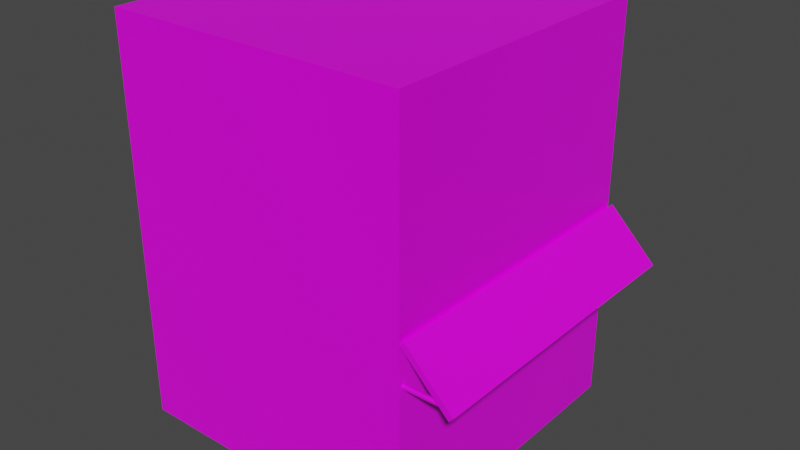 # Source: shop.blend  (saved by Blender 3.1.7; exported with 4.5.12 LTS)
import bpy
from mathutils import Matrix  # noqa: F401  (used for matrix-valued properties, if any)

bpy.ops.wm.read_factory_settings(use_empty=True)
scene = bpy.context.scene
scene.name = 'Scene'

# ---- collections
col_collection = bpy.data.collections.new('Collection'); scene.collection.children.link(col_collection)

# ---- images (referenced by path relative to the original .blend; pixels are not part of the script)
import os
ASSET_DIR = os.environ.get("B2B_ASSET_DIR", "")  # directory of the original .blend (textures are referenced by path, not embedded)
HERE = os.path.dirname(os.path.abspath(__file__))  # packed textures are extracted next to this script under _unpacked/

def load_image(name, relpath, width, height, colorspace="sRGB"):
    """Load a texture the original file referenced (path relative to the .blend, or extracted next to this script)."""
    p = next((c for c in (os.path.join(HERE, relpath), os.path.join(ASSET_DIR, relpath)) if relpath and os.path.exists(c)), "")
    if p:
        img = bpy.data.images.load(p, check_existing=True)
        img.name = name
    else:  # same state as the original file: an image datablock whose file is absent (Cycles renders it pink)
        img = bpy.data.images.new(name, width, height)
        img.source = "FILE"
        img.filepath = "//" + (relpath or name)
    img.colorspace_settings.name = colorspace
    return img
img_house2_png = load_image('house2.png', 'house2.png', 1024, 1024, 'sRGB')

# ---- materials (node trees are filled in below, after node groups)
mat_material = bpy.data.materials.new('Material')
mat_material.alpha_threshold = 0.0
mat_material.use_transparent_shadow = False
mat_material.line_color = (0.0, 0.0, 0.0, 1.0)

# ---- material node trees
mat_material.use_nodes = True; mat_material.node_tree.nodes.clear()
_N = mat_material.node_tree.nodes; _L = mat_material.node_tree.links
n0 = _N.new('ShaderNodeOutputMaterial'); n0.name = 'Material Output'; n0.location = (300, 300)
n1 = _N.new('ShaderNodeBsdfPrincipled'); n1.name = 'Principled BSDF'; n1.location = (10, 300)
n1.distribution = 'GGX'
n1.subsurface_method = 'RANDOM_WALK_SKIN'
n1.inputs[2].default_value = 0.4
n1.inputs[3].default_value = 1.45
n1.inputs[27].default_value = (0.0, 0.0, 0.0, 1.0)
n1.inputs[28].default_value = 1.0
n2 = _N.new('ShaderNodeTexImage'); n2.name = 'Image Texture'; n2.location = (-398, 257)
n2.image = img_house2_png
n2.interpolation = 'Closest'
_L.new(n1.outputs[0], n0.inputs[0])
_L.new(n2.outputs[0], n1.inputs[0])
n0.is_active_output = True

# ---- world
world_world = bpy.data.worlds.new('World'); scene.world = world_world
world_world.use_nodes = True; world_world.node_tree.nodes.clear()
_N = world_world.node_tree.nodes; _L = world_world.node_tree.links
n0 = _N.new('ShaderNodeOutputWorld'); n0.name = 'World Output'; n0.location = (300, 300)
n1 = _N.new('ShaderNodeBackground'); n1.name = 'Background'; n1.location = (10, 300)
n1.inputs[0].default_value = (0.05088, 0.05088, 0.05088, 1.0)
_L.new(n1.outputs[0], n0.inputs[0])
n0.is_active_output = True
world_world.color = (0.05088, 0.05088, 0.05088)
world_world.use_sun_shadow = False
world_world.sun_shadow_jitter_overblur = 0.0

# ---- meshes
me_cube = bpy.data.meshes.new('Cube')
me_cube.from_pydata([(6.0, -5.0, 4.0), (2.0, -5.0, 4.0), (2.0, -5.0, 4.0), (2.0, -5.0, 4.0), (2.0, -5.0, 4.0), (6.0, 6.0, 4.0), (6.0, 6.0, -4.0), (6.0, -6.0, 4.0), (6.0, -6.0, -4.0), (-6.0, 6.0, 4.0), (-6.0, 6.0, -4.0), (-6.0, -6.0, 4.0), (-6.0, -6.0, -4.0), (6.0, -6.0, 12.0), (-6.0, -6.0, 12.0), (6.0, 6.0, 12.0), (-6.0, 6.0, 12.0)], [(0, 1), (1, 2), (2, 3), (3, 4)], [(11, 7, 13, 14), (8, 7, 11, 12), (12, 11, 9, 10), (10, 6, 8, 12), (6, 5, 7, 8), (10, 9, 5, 6), (15, 16, 14, 13), (9, 11, 14, 16), (7, 5, 15, 13), (5, 9, 16, 15)])
_uv = me_cube.uv_layers.new(name='UVMap')
_uv.uv.foreach_set('vector', [0.0, 0.5, 0.3368, 0.5, 0.3368, 1.0, 0.0, 1.0, 0.6667, 0.0, 0.6667, 0.5, 0.3333, 0.5, 0.3333, 0.0, 0.6667, 0.0, 0.6667, 0.5, 0.3333, 0.5, 0.3333, 0.0, 0.125, 0.5, 0.375, 0.5, 0.375, 0.75, 0.125, 0.75, 0.3333, 0.0, 0.3333, 0.5, 0.0, 0.5, 0.0, 0.0, 0.6667, 0.0, 0.6667, 0.5, 0.3333, 0.5, 0.3333, 0.0, 0.6667, 0.0, 1.0, 0.0, 1.0, 0.75, 0.6667, 0.75, 0.0, 0.5, 0.3368, 0.5, 0.3368, 1.0, 0.0, 1.0, 0.0, 0.5, 0.3368, 0.5, 0.3368, 1.0, 0.0, 1.0, 0.3368, 0.5, 0.0, 0.5, 0.0, 1.0, 0.3368, 1.0])
me_cube.materials.append(mat_material)
me_cube.use_remesh_preserve_volume = False
me_cube.use_remesh_preserve_attributes = False
me_cube.use_mirror_vertex_groups = False
me_cube.update()
me_cube_001 = bpy.data.meshes.new('Cube.001')
me_cube_001.from_pydata([(2.0, -6.0, 4.0), (2.0, 6.0, 4.0), (2.177, -6.0, 4.177), (2.177, 6.0, 4.177), (3.879, 6.0, 2.121), (3.879, -6.0, 2.121), (4.055, 6.0, 2.298), (4.055, -6.0, 2.298)], [], [(6, 4, 1, 3), (6, 3, 2, 7), (1, 0, 2, 3), (5, 7, 2, 0), (5, 4, 6, 7), (0, 1, 4, 5)])
_uv = me_cube_001.uv_layers.new(name='UVMap')
_uv.uv.foreach_set('vector', [0.7986, 1.0, 0.7951, 1.0, 0.7951, 0.9531, 0.7986, 0.9531, 1.0, 0.9531, 1.0, 1.0, 0.6667, 1.0, 0.6667, 0.9531, 0.0, 0.0, 0.0, 0.0, 0.0, 0.0, 0.0, 0.0, 0.816, 1.0, 0.816, 0.9531, 0.8194, 0.9531, 0.8194, 1.0, 0.6667, 1.0, 1.0, 1.0, 1.0, 0.9531, 0.6667, 0.9531, 0.6632, 0.9531, 1.0, 0.9531, 1.0, 1.0, 0.6632, 1.0])
me_cube_001.materials.append(mat_material)
me_cube_001.use_remesh_preserve_volume = False
me_cube_001.use_remesh_preserve_attributes = False
me_cube_001.use_mirror_vertex_groups = False
me_cube_001.update()
me_cube_002 = bpy.data.meshes.new('Cube.002')
me_cube_002.from_pydata([(2.669, -4.09, 0.7389), (2.669, -4.09, 2.739), (2.688, -4.091, 0.7389), (2.688, -4.091, 2.739), (2.707, -4.097, 0.7389), (2.707, -4.097, 2.739), (2.724, -4.106, 0.7389), (2.724, -4.106, 2.739), (2.739, -4.119, 0.7389), (2.739, -4.119, 2.739), (2.752, -4.134, 0.7389), (2.752, -4.134, 2.739), (2.761, -4.151, 0.7389), (2.761, -4.151, 2.739), (2.767, -4.17, 0.7389), (2.767, -4.17, 2.739), (2.769, -4.19, 0.7389), (2.769, -4.19, 2.739), (2.767, -4.209, 0.7389), (2.767, -4.209, 2.739), (2.761, -4.228, 0.7389), (2.761, -4.228, 2.739), (2.752, -4.245, 0.7389), (2.752, -4.245, 2.739), (2.739, -4.26, 0.7389), (2.739, -4.26, 2.739), (2.724, -4.273, 0.7389), (2.724, -4.273, 2.739), (2.707, -4.282, 0.7389), (2.707, -4.282, 2.739), (2.688, -4.288, 0.7389), (2.688, -4.288, 2.739), (2.669, -4.29, 0.7389), (2.669, -4.29, 2.739), (2.649, -4.288, 0.7389), (2.649, -4.288, 2.739), (2.63, -4.282, 0.7389), (2.63, -4.282, 2.739), (2.613, -4.273, 0.7389), (2.613, -4.273, 2.739), (2.598, -4.26, 0.7389), (2.598, -4.26, 2.739), (2.585, -4.245, 0.7389), (2.585, -4.245, 2.739), (2.576, -4.228, 0.7389), (2.576, -4.228, 2.739), (2.57, -4.209, 0.7389), (2.57, -4.209, 2.739), (2.569, -4.19, 0.7389), (2.569, -4.19, 2.739), (2.57, -4.17, 0.7389), (2.57, -4.17, 2.739), (2.576, -4.151, 0.7389), (2.576, -4.151, 2.739), (2.585, -4.134, 0.7389), (2.585, -4.134, 2.739), (2.598, -4.119, 0.7389), (2.598, -4.119, 2.739), (2.613, -4.106, 0.7389), (2.613, -4.106, 2.739), (2.63, -4.097, 0.7389), (2.63, -4.097, 2.739), (2.649, -4.091, 0.7389), (2.649, -4.091, 2.739)], [], [(0, 1, 3, 2), (2, 3, 5, 4), (4, 5, 7, 6), (6, 7, 9, 8), (8, 9, 11, 10), (10, 11, 13, 12), (12, 13, 15, 14), (14, 15, 17, 16), (16, 17, 19, 18), (18, 19, 21, 20), (20, 21, 23, 22), (22, 23, 25, 24), (24, 25, 27, 26), (26, 27, 29, 28), (28, 29, 31, 30), (30, 31, 33, 32), (32, 33, 35, 34), (34, 35, 37, 36), (36, 37, 39, 38), (38, 39, 41, 40), (40, 41, 43, 42), (42, 43, 45, 44), (44, 45, 47, 46), (46, 47, 49, 48), (48, 49, 51, 50), (50, 51, 53, 52), (52, 53, 55, 54), (54, 55, 57, 56), (56, 57, 59, 58), (58, 59, 61, 60), (3, 1, 63, 61, 59, 57, 55, 53, 51, 49, 47, 45, 43, 41, 39, 37, 35, 33, 31, 29, 27, 25, 23, 21, 19, 17, 15, 13, 11, 9, 7, 5), (60, 61, 63, 62), (62, 63, 1, 0), (0, 2, 4, 6, 8, 10, 12, 14, 16, 18, 20, 22, 24, 26, 28, 30, 32, 34, 36, 38, 40, 42, 44, 46, 48, 50, 52, 54, 56, 58, 60, 62)])
_uv = me_cube_002.uv_layers.new(name='UVMap')
_uv.uv.foreach_set('vector', [0.3403, 0.1719, 0.3403, 0.1406, 0.3403, 0.1406, 0.3403, 0.1719, 0.3403, 0.1719, 0.3403, 0.1406, 0.3472, 0.1406, 0.3472, 0.1719, 0.3472, 0.1719, 0.3472, 0.1406, 0.3472, 0.1406, 0.3472, 0.1719, 0.3472, 0.1719, 0.3472, 0.1406, 0.3507, 0.1406, 0.3507, 0.1719, 0.3507, 0.1719, 0.3507, 0.1406, 0.3507, 0.1406, 0.3507, 0.1719, 0.3507, 0.1719, 0.3507, 0.1406, 0.3576, 0.1406, 0.3576, 0.1719, 0.3576, 0.1719, 0.3576, 0.1406, 0.3576, 0.1406, 0.3576, 0.1719, 0.3576, 0.1719, 0.3576, 0.1406, 0.3576, 0.1406, 0.3576, 0.1719, 0.3576, 0.1719, 0.3576, 0.1406, 0.3611, 0.1406, 0.3611, 0.1719, 0.3611, 0.1719, 0.3611, 0.1406, 0.3611, 0.1406, 0.3611, 0.1719, 0.3611, 0.1719, 0.3611, 0.1406, 0.3681, 0.1406, 0.3681, 0.1719, 0.3681, 0.1719, 0.3681, 0.1406, 0.3681, 0.1406, 0.3681, 0.1719, 0.3681, 0.1719, 0.3681, 0.1406, 0.3715, 0.1406, 0.3715, 0.1719, 0.3715, 0.1719, 0.3715, 0.1406, 0.3715, 0.1406, 0.3715, 0.1719, 0.3715, 0.1719, 0.3715, 0.1406, 0.3785, 0.1406, 0.3785, 0.1719, 0.3785, 0.1719, 0.3785, 0.1406, 0.3785, 0.1406, 0.3785, 0.1719, 0.3785, 0.1719, 0.3785, 0.1406, 0.3785, 0.1406, 0.3785, 0.1719, 0.3785, 0.1719, 0.3785, 0.1406, 0.3819, 0.1406, 0.3819, 0.1719, 0.3819, 0.1719, 0.3819, 0.1406, 0.3819, 0.1406, 0.3819, 0.1719, 0.3819, 0.1719, 0.3819, 0.1406, 0.3889, 0.1406, 0.3889, 0.1719, 0.3889, 0.1719, 0.3889, 0.1406, 0.3889, 0.1406, 0.3889, 0.1719, 0.3889, 0.1719, 0.3889, 0.1406, 0.3924, 0.1406, 0.3924, 0.1719, 0.3924, 0.1719, 0.3924, 0.1406, 0.3924, 0.1406, 0.3924, 0.1719, 0.3924, 0.1719, 0.3924, 0.1406, 0.3993, 0.1406, 0.3993, 0.1719, 0.3993, 0.1719, 0.3993, 0.1406, 0.3993, 0.1406, 0.3993, 0.1719, 0.3993, 0.1719, 0.3993, 0.1406, 0.3993, 0.1406, 0.3993, 0.1719, 0.3993, 0.1719, 0.3993, 0.1406, 0.4028, 0.1406, 0.4028, 0.1719, 0.4028, 0.1719, 0.4028, 0.1406, 0.4028, 0.1406, 0.4028, 0.1719, 0.4028, 0.1719, 0.4028, 0.1406, 0.4097, 0.1406, 0.4097, 0.1719, 0.4097, 0.1719, 0.4097, 0.1406, 0.4097, 0.1406, 0.4097, 0.1719, 0.3819, 0.05469, 0.3889, 0.05469, 0.3924, 0.05469, 0.3993, 0.05469, 0.4028, 0.0625, 0.4097, 0.0625, 0.4132, 0.07031, 0.4201, 0.07031, 0.4201, 0.07812, 0.4201, 0.08594, 0.4201, 0.09375, 0.4201, 0.1016, 0.4132, 0.1016, 0.4097, 0.1094, 0.4028, 0.1094, 0.3993, 0.1172, 0.3924, 0.1172, 0.3889, 0.1172, 0.3819, 0.1172, 0.3785, 0.1172, 0.3715, 0.1094, 0.3681, 0.1094, 0.3611, 0.1016, 0.3576, 0.1016, 0.3576, 0.09375, 0.3576, 0.08594, 0.3576, 0.07812, 0.3576, 0.07031, 0.3611, 0.07031, 0.3681, 0.0625, 0.3715, 0.0625, 0.3785, 0.05469, 0.4097, 0.1719, 0.4097, 0.1406, 0.4132, 0.1406, 0.4132, 0.1719, 0.4132, 0.1719, 0.4132, 0.1406, 0.4132, 0.1406, 0.4132, 0.1719, 0.3889, 0.07812, 0.3924, 0.07812, 0.3993, 0.07031, 0.4028, 0.07031, 0.4097, 0.07031, 0.4132, 0.0625, 0.4132, 0.05469, 0.4132, 0.05469, 0.4201, 0.04688, 0.4132, 0.03906, 0.4132, 0.03906, 0.4132, 0.03125, 0.4097, 0.02344, 0.4028, 0.02344, 0.3993, 0.02344, 0.3924, 0.01562, 0.3889, 0.01562, 0.3819, 0.01562, 0.3785, 0.02344, 0.3715, 0.02344, 0.3681, 0.02344, 0.3611, 0.03125, 0.3611, 0.03906, 0.3611, 0.03906, 0.3576, 0.04688, 0.3611, 0.05469, 0.3611, 0.05469, 0.3611, 0.0625, 0.3681, 0.07031, 0.3715, 0.07031, 0.3785, 0.07031, 0.3819, 0.07812])
me_cube_002.materials.append(mat_material)
me_cube_002.use_remesh_preserve_volume = False
me_cube_002.use_remesh_preserve_attributes = False
me_cube_002.use_mirror_vertex_groups = False
me_cube_002.update()
me_cube_003 = bpy.data.meshes.new('Cube.003')
me_cube_003.from_pydata([(2.669, -4.09, 0.7389), (2.669, -4.09, 2.739), (2.688, -4.091, 0.7389), (2.688, -4.091, 2.739), (2.707, -4.097, 0.7389), (2.707, -4.097, 2.739), (2.724, -4.106, 0.7389), (2.724, -4.106, 2.739), (2.739, -4.119, 0.7389), (2.739, -4.119, 2.739), (2.752, -4.134, 0.7389), (2.752, -4.134, 2.739), (2.761, -4.151, 0.7389), (2.761, -4.151, 2.739), (2.767, -4.17, 0.7389), (2.767, -4.17, 2.739), (2.769, -4.19, 0.7389), (2.769, -4.19, 2.739), (2.767, -4.209, 0.7389), (2.767, -4.209, 2.739), (2.761, -4.228, 0.7389), (2.761, -4.228, 2.739), (2.752, -4.245, 0.7389), (2.752, -4.245, 2.739), (2.739, -4.26, 0.7389), (2.739, -4.26, 2.739), (2.724, -4.273, 0.7389), (2.724, -4.273, 2.739), (2.707, -4.282, 0.7389), (2.707, -4.282, 2.739), (2.688, -4.288, 0.7389), (2.688, -4.288, 2.739), (2.669, -4.29, 0.7389), (2.669, -4.29, 2.739), (2.649, -4.288, 0.7389), (2.649, -4.288, 2.739), (2.63, -4.282, 0.7389), (2.63, -4.282, 2.739), (2.613, -4.273, 0.7389), (2.613, -4.273, 2.739), (2.598, -4.26, 0.7389), (2.598, -4.26, 2.739), (2.585, -4.245, 0.7389), (2.585, -4.245, 2.739), (2.576, -4.228, 0.7389), (2.576, -4.228, 2.739), (2.57, -4.209, 0.7389), (2.57, -4.209, 2.739), (2.569, -4.19, 0.7389), (2.569, -4.19, 2.739), (2.57, -4.17, 0.7389), (2.57, -4.17, 2.739), (2.576, -4.151, 0.7389), (2.576, -4.151, 2.739), (2.585, -4.134, 0.7389), (2.585, -4.134, 2.739), (2.598, -4.119, 0.7389), (2.598, -4.119, 2.739), (2.613, -4.106, 0.7389), (2.613, -4.106, 2.739), (2.63, -4.097, 0.7389), (2.63, -4.097, 2.739), (2.649, -4.091, 0.7389), (2.649, -4.091, 2.739)], [], [(0, 1, 3, 2), (2, 3, 5, 4), (4, 5, 7, 6), (6, 7, 9, 8), (8, 9, 11, 10), (10, 11, 13, 12), (12, 13, 15, 14), (14, 15, 17, 16), (16, 17, 19, 18), (18, 19, 21, 20), (20, 21, 23, 22), (22, 23, 25, 24), (24, 25, 27, 26), (26, 27, 29, 28), (28, 29, 31, 30), (30, 31, 33, 32), (32, 33, 35, 34), (34, 35, 37, 36), (36, 37, 39, 38), (38, 39, 41, 40), (40, 41, 43, 42), (42, 43, 45, 44), (44, 45, 47, 46), (46, 47, 49, 48), (48, 49, 51, 50), (50, 51, 53, 52), (52, 53, 55, 54), (54, 55, 57, 56), (56, 57, 59, 58), (58, 59, 61, 60), (3, 1, 63, 61, 59, 57, 55, 53, 51, 49, 47, 45, 43, 41, 39, 37, 35, 33, 31, 29, 27, 25, 23, 21, 19, 17, 15, 13, 11, 9, 7, 5), (60, 61, 63, 62), (62, 63, 1, 0), (0, 2, 4, 6, 8, 10, 12, 14, 16, 18, 20, 22, 24, 26, 28, 30, 32, 34, 36, 38, 40, 42, 44, 46, 48, 50, 52, 54, 56, 58, 60, 62)])
_uv = me_cube_003.uv_layers.new(name='UVMap')
_uv.uv.foreach_set('vector', [0.4479, 0.07031, 0.4479, 0.1172, 0.4479, 0.1172, 0.4479, 0.07031, 0.4479, 0.07031, 0.4479, 0.1172, 0.4444, 0.1172, 0.4444, 0.07031, 0.4444, 0.07031, 0.4444, 0.1172, 0.4375, 0.1172, 0.4375, 0.07031, 0.4375, 0.07031, 0.4375, 0.1172, 0.4375, 0.1172, 0.4375, 0.07031, 0.4375, 0.07031, 0.4375, 0.1172, 0.434, 0.1172, 0.434, 0.07031, 0.434, 0.07031, 0.434, 0.1172, 0.4271, 0.1172, 0.4271, 0.07031, 0.4271, 0.07031, 0.4271, 0.1172, 0.4271, 0.1172, 0.4271, 0.07031, 0.4271, 0.07031, 0.4271, 0.1172, 0.4236, 0.1172, 0.4236, 0.07031, 0.4236, 0.07031, 0.4236, 0.1172, 0.4236, 0.1172, 0.4236, 0.07031, 0.4236, 0.07031, 0.4236, 0.1172, 0.4167, 0.1172, 0.4167, 0.07031, 0.4167, 0.07031, 0.4167, 0.1172, 0.4132, 0.1172, 0.4132, 0.07031, 0.4132, 0.07031, 0.4132, 0.1172, 0.4132, 0.1172, 0.4132, 0.07031, 0.4132, 0.07031, 0.4132, 0.1172, 0.4062, 0.1172, 0.4062, 0.07031, 0.4062, 0.07031, 0.4062, 0.1172, 0.4028, 0.1172, 0.4028, 0.07031, 0.4028, 0.07031, 0.4028, 0.1172, 0.4028, 0.1172, 0.4028, 0.07031, 0.4028, 0.07031, 0.4028, 0.1172, 0.3958, 0.1172, 0.3958, 0.07031, 0.3958, 0.07031, 0.3958, 0.1172, 0.3924, 0.1172, 0.3924, 0.07031, 0.3924, 0.07031, 0.3924, 0.1172, 0.3924, 0.1172, 0.3924, 0.07031, 0.3924, 0.07031, 0.3924, 0.1172, 0.3854, 0.1172, 0.3854, 0.07031, 0.3854, 0.07031, 0.3854, 0.1172, 0.3819, 0.1172, 0.3819, 0.07031, 0.3819, 0.07031, 0.3819, 0.1172, 0.3819, 0.1172, 0.3819, 0.07031, 0.3819, 0.07031, 0.3819, 0.1172, 0.375, 0.1172, 0.375, 0.07031, 0.375, 0.07031, 0.375, 0.1172, 0.3715, 0.1172, 0.3715, 0.07031, 0.3715, 0.07031, 0.3715, 0.1172, 0.3715, 0.1172, 0.3715, 0.07031, 0.3715, 0.07031, 0.3715, 0.1172, 0.3646, 0.1172, 0.3646, 0.07031, 0.3646, 0.07031, 0.3646, 0.1172, 0.3646, 0.1172, 0.3646, 0.07031, 0.3646, 0.07031, 0.3646, 0.1172, 0.3611, 0.1172, 0.3611, 0.07031, 0.3611, 0.07031, 0.3611, 0.1172, 0.3542, 0.1172, 0.3542, 0.07031, 0.3542, 0.07031, 0.3542, 0.1172, 0.3542, 0.1172, 0.3542, 0.07031, 0.3542, 0.07031, 0.3542, 0.1172, 0.3507, 0.1172, 0.3507, 0.07031, 0.375, 0.0625, 0.3715, 0.0625, 0.3646, 0.0625, 0.3611, 0.0625, 0.3542, 0.0625, 0.3507, 0.05469, 0.3507, 0.05469, 0.3438, 0.04688, 0.3438, 0.04688, 0.3438, 0.03906, 0.3438, 0.03125, 0.3438, 0.03125, 0.3507, 0.02344, 0.3507, 0.02344, 0.3542, 0.01562, 0.3611, 0.01562, 0.3646, 0.01562, 0.3715, 0.01562, 0.375, 0.01562, 0.3819, 0.01562, 0.3854, 0.01562, 0.3854, 0.02344, 0.3924, 0.02344, 0.3924, 0.03125, 0.3958, 0.03125, 0.3958, 0.03906, 0.3958, 0.04688, 0.3924, 0.04688, 0.3924, 0.05469, 0.3854, 0.05469, 0.3854, 0.0625, 0.3819, 0.0625, 0.3507, 0.07031, 0.3507, 0.1172, 0.3438, 0.1172, 0.3438, 0.07031, 0.3438, 0.07031, 0.3438, 0.1172, 0.3438, 0.1172, 0.3438, 0.07031, 0.4236, 0.0625, 0.4271, 0.0625, 0.434, 0.0625, 0.4375, 0.0625, 0.4444, 0.05469, 0.4444, 0.05469, 0.4479, 0.04688, 0.4479, 0.04688, 0.4479, 0.03906, 0.4479, 0.03125, 0.4479, 0.03125, 0.4444, 0.02344, 0.4444, 0.02344, 0.4375, 0.01562, 0.434, 0.01562, 0.4271, 0.01562, 0.4236, 0.01562, 0.4167, 0.01562, 0.4132, 0.01562, 0.4062, 0.01562, 0.4062, 0.02344, 0.4028, 0.02344, 0.4028, 0.03125, 0.3958, 0.03125, 0.3958, 0.03906, 0.3958, 0.04688, 0.4028, 0.04688, 0.4028, 0.05469, 0.4062, 0.05469, 0.4062, 0.0625, 0.4132, 0.0625, 0.4167, 0.0625])
me_cube_003.materials.append(mat_material)
me_cube_003.use_remesh_preserve_volume = False
me_cube_003.use_remesh_preserve_attributes = False
me_cube_003.use_mirror_vertex_groups = False
me_cube_003.update()

# ---- objects
ob_cube = bpy.data.objects.new('Cube', me_cube)
ob_cube_001 = bpy.data.objects.new('Cube.001', me_cube_001)
ob_pole_1 = bpy.data.objects.new('Pole 1', me_cube_002)
ob_pole_2 = bpy.data.objects.new('Pole 2', me_cube_003)

# ---- transforms, parenting, visibility, modifiers, constraints
ob_cube.location = (0.0, 0.0, 0.0)
ob_cube.lock_rotations_4d = False
ob_cube.empty_display_type = 'ARROWS'
ob_cube.lineart.crease_threshold = 0.0
ob_cube_001.location = (4.0, 0.0, 0.0)
ob_cube_001.lock_rotations_4d = False
ob_cube_001.empty_display_type = 'ARROWS'
ob_cube_001.lineart.crease_threshold = 0.0
ob_pole_1.location = (5.109, -1.597, 5.086)
ob_pole_1.rotation_euler = (-0.0, 1.571, 0.0)
ob_pole_1.lock_rotations_4d = False
ob_pole_1.empty_display_type = 'ARROWS'
ob_pole_1.lineart.crease_threshold = 0.0
ob_pole_2.location = (5.009, 10.0, 5.086)
ob_pole_2.rotation_euler = (-0.0, 1.571, 0.0)
ob_pole_2.lock_rotations_4d = False
ob_pole_2.empty_display_type = 'ARROWS'
ob_pole_2.lineart.crease_threshold = 0.0

# ---- collection membership
col_collection.objects.link(ob_cube)
col_collection.objects.link(ob_cube_001)
col_collection.objects.link(ob_pole_1)
col_collection.objects.link(ob_pole_2)

# ---- scene / render settings (as saved in the file)
scene.frame_start = 1; scene.frame_end = 250; scene.frame_set(1)
scene.render.engine = 'BLENDER_EEVEE_NEXT'
scene.cycles.sampling_pattern = 'TABULATED_SOBOL'
scene.cycles.use_light_tree = False
scene.view_settings.view_transform = 'Filmic'
bpy.context.view_layer.update()

# ---- added for rendering (the .blend has no active camera and no usable light): camera, sun
cam_auto = bpy.data.cameras.new('AutoCamera')
cam_auto.lens = 50.0
cam_auto.sensor_width = 36.0
cam_auto.clip_end = 1000.0
ob_auto_camera = bpy.data.objects.new('AutoCamera', cam_auto)
scene.collection.objects.link(ob_auto_camera)
ob_auto_camera.location = (23.6448, -27.1405, 22.0937)
ob_auto_camera.rotation_euler = (1.09748, -7.21219e-08, 0.694738)
scene.camera = ob_auto_camera
light_auto_sun = bpy.data.lights.new('AutoSun', 'SUN')
light_auto_sun.energy = 3.0
light_auto_sun.angle = 0.0523599
ob_auto_sun = bpy.data.objects.new('AutoSun', light_auto_sun)
scene.collection.objects.link(ob_auto_sun)
ob_auto_sun.rotation_euler = (0.872665, 0.174533, 0.523599)
bpy.context.view_layer.update()
